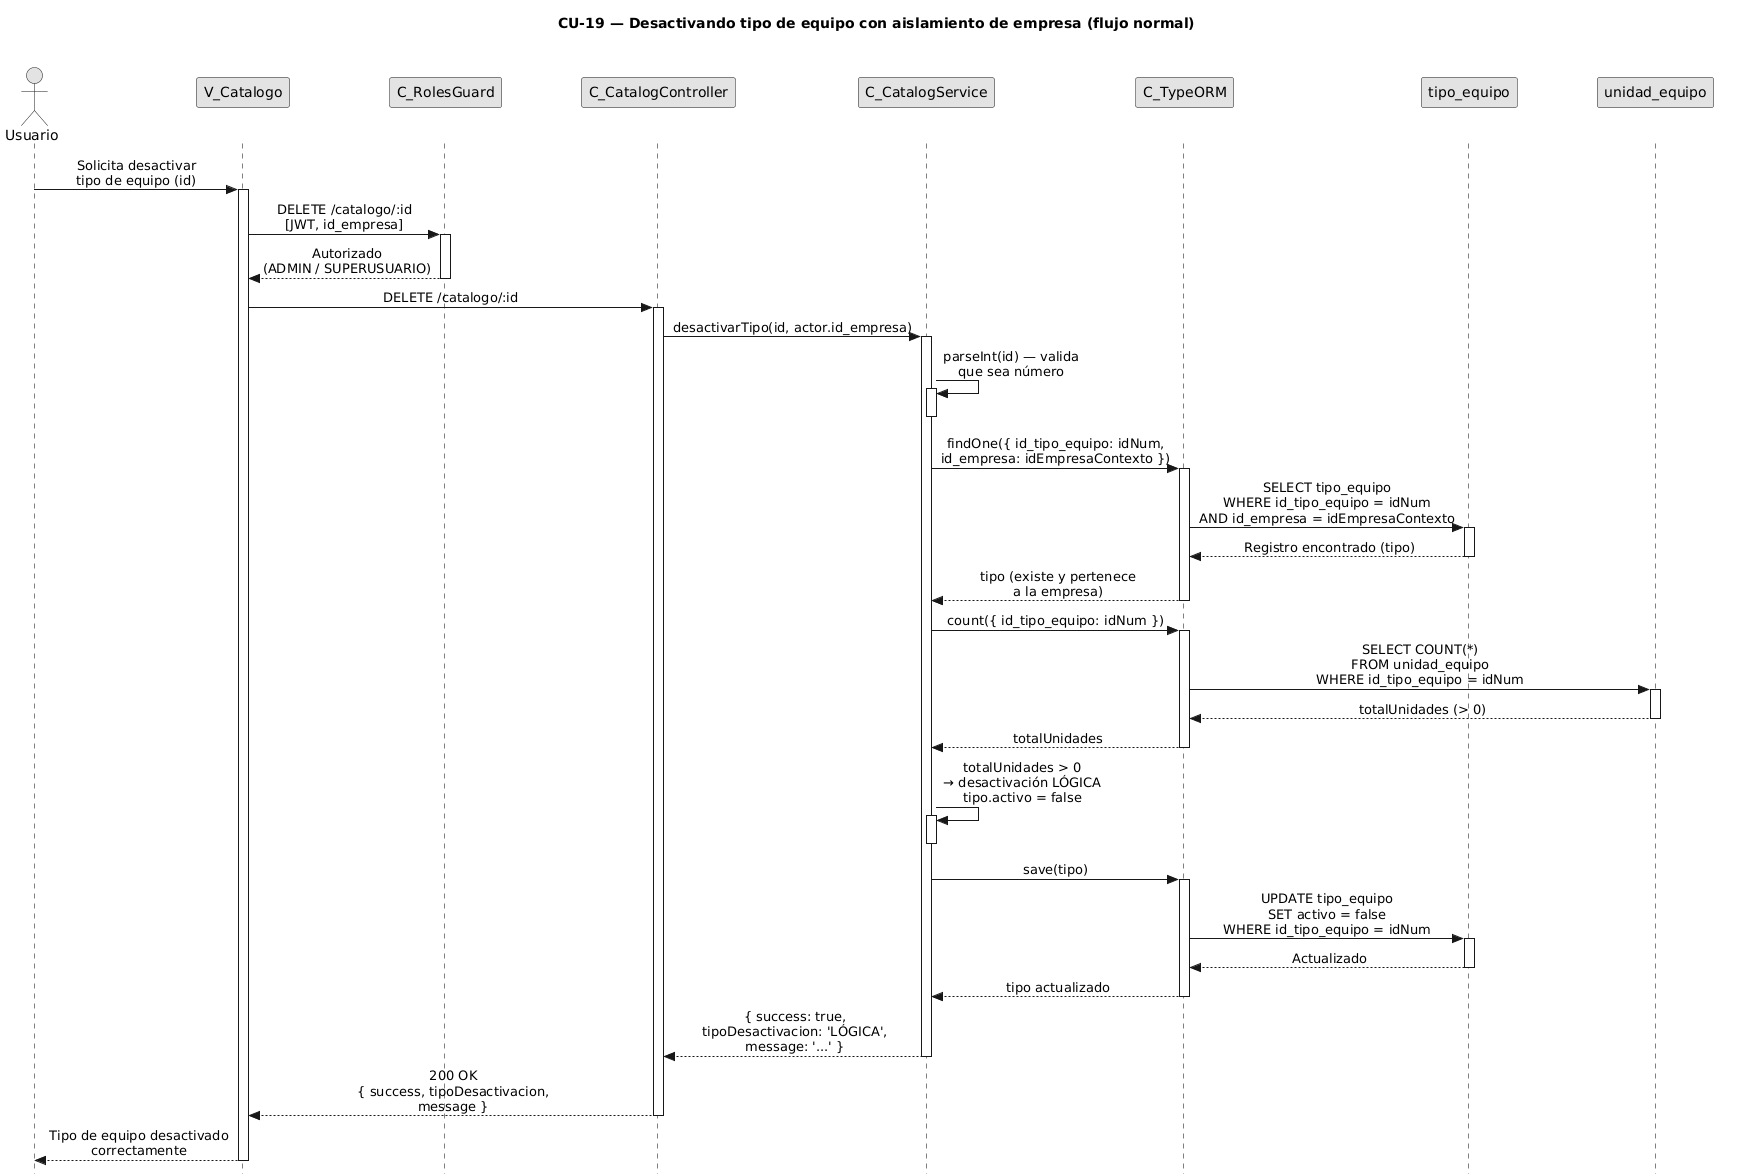

The diagram above was rendered by PlantUML. Its source (embedded in the PNG):
@startuml CU19-normal
title CU-19 — Desactivando tipo de equipo con aislamiento de empresa (flujo normal)

skinparam style strictuml
skinparam monochrome true
skinparam shadowing false
skinparam sequenceMessageAlign center
<style>
sequenceDiagram {
  participant {
    Margin 35
  }
  actor {
    Margin 15
  }
}
</style>
skinparam sequence {
  MessageAlign center
  LifeLineBorderColor black
}
hide footbox

actor "Usuario" as user
participant "V_Catalogo" as view
participant "C_RolesGuard" as guard
participant "C_CatalogController" as ctrl
participant "C_CatalogService" as svc
participant "C_TypeORM" as orm
participant "tipo_equipo" as tent
participant "unidad_equipo" as uent

user -> view : Solicita desactivar\ntipo de equipo (id)
activate view

view -> guard : DELETE /catalogo/:id\n[JWT, id_empresa]
activate guard

guard --> view : Autorizado\n(ADMIN / SUPERUSUARIO)
deactivate guard

view -> ctrl : DELETE /catalogo/:id
activate ctrl

ctrl -> svc : desactivarTipo(id, actor.id_empresa)
activate svc

svc -> svc : parseInt(id) — valida\nque sea número
activate svc
deactivate svc

svc -> orm : findOne({ id_tipo_equipo: idNum,\nid_empresa: idEmpresaContexto })
activate orm

orm -> tent : SELECT tipo_equipo\nWHERE id_tipo_equipo = idNum\nAND id_empresa = idEmpresaContexto
activate tent
tent --> orm : Registro encontrado (tipo)
deactivate tent

orm --> svc : tipo (existe y pertenece\na la empresa)
deactivate orm

svc -> orm : count({ id_tipo_equipo: idNum })
activate orm

orm -> uent : SELECT COUNT(*)\nFROM unidad_equipo\nWHERE id_tipo_equipo = idNum
activate uent
uent --> orm : totalUnidades (> 0)
deactivate uent

orm --> svc : totalUnidades
deactivate orm

svc -> svc : totalUnidades > 0\n→ desactivación LÓGICA\ntipo.activo = false
activate svc
deactivate svc

svc -> orm : save(tipo)
activate orm

orm -> tent : UPDATE tipo_equipo\nSET activo = false\nWHERE id_tipo_equipo = idNum
activate tent
tent --> orm : Actualizado
deactivate tent

orm --> svc : tipo actualizado
deactivate orm

svc --> ctrl : { success: true,\ntipoDesactivacion: 'LÓGICA',\nmessage: '...' }
deactivate svc

ctrl --> view : 200 OK\n{ success, tipoDesactivacion,\nmessage }
deactivate ctrl

view --> user : Tipo de equipo desactivado\ncorrectamente
deactivate view

@enduml